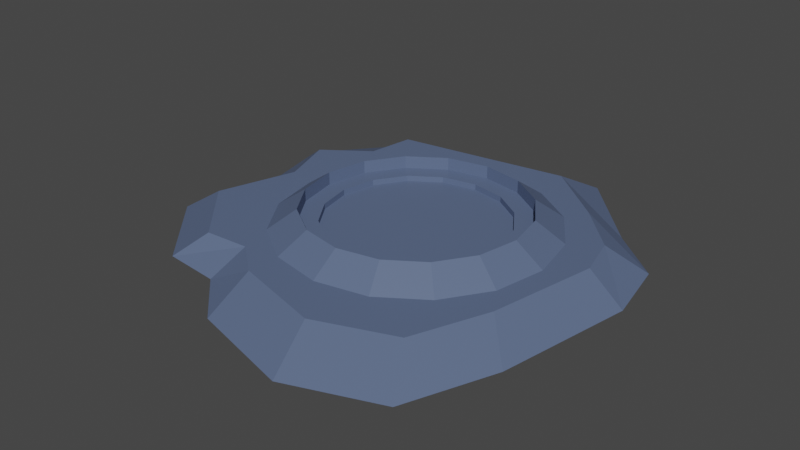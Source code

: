 # Source: BubbleGenerator1.blend  (saved by Blender 2.92.15; exported with 4.5.12 LTS)
import bpy
from mathutils import Matrix  # noqa: F401  (used for matrix-valued properties, if any)

bpy.ops.wm.read_factory_settings(use_empty=True)
scene = bpy.context.scene
scene.name = 'Scene'

# ---- collections
col_collection = bpy.data.collections.new('Collection'); scene.collection.children.link(col_collection)
col_bubblegenerator1 = bpy.data.collections.new('BubbleGenerator1'); col_collection.children.link(col_bubblegenerator1)

# ---- materials (node trees are filled in below, after node groups)
mat_material_009 = bpy.data.materials.new('Material.009')
mat_material_009.use_transparent_shadow = False

# ---- material node trees
mat_material_009.use_nodes = True; mat_material_009.node_tree.nodes.clear()
_N = mat_material_009.node_tree.nodes; _L = mat_material_009.node_tree.links
n0 = _N.new('ShaderNodeBsdfPrincipled'); n0.name = 'Principled BSDF'; n0.location = (10, 300)
n0.distribution = 'GGX'
n0.subsurface_method = 'BURLEY'
n0.inputs[0].default_value = (0.1022, 0.1413, 0.2462, 1.0)
n0.inputs[3].default_value = 1.45
n0.inputs[27].default_value = (0.0, 0.0, 0.0, 1.0)
n0.inputs[28].default_value = 1.0
n1 = _N.new('ShaderNodeOutputMaterial'); n1.name = 'Material Output'; n1.location = (300, 300)
_L.new(n0.outputs[0], n1.inputs[0])
n1.is_active_output = True

# ---- world
world_world = bpy.data.worlds.new('World'); scene.world = world_world
world_world.use_nodes = True; world_world.node_tree.nodes.clear()
_N = world_world.node_tree.nodes; _L = world_world.node_tree.links
n0 = _N.new('ShaderNodeOutputWorld'); n0.name = 'World Output'; n0.location = (300, 300)
n1 = _N.new('ShaderNodeBackground'); n1.name = 'Background'; n1.location = (10, 300)
n1.inputs[0].default_value = (0.05088, 0.05088, 0.05088, 1.0)
_L.new(n1.outputs[0], n0.inputs[0])
n0.is_active_output = True
world_world.color = (0.05088, 0.05088, 0.05088)
world_world.use_sun_shadow = False
world_world.sun_shadow_jitter_overblur = 0.0

# ---- meshes
me_plane_002 = bpy.data.meshes.new('Plane.002')
me_plane_002.from_pydata([(-0.313, -0.05063, 0.3238), (0.3172, -0.05063, 0.4203), (-0.4155, -0.05063, -0.2508), (0.3069, -0.05063, -0.2886), (-0.4424, -0.05063, -0.1801), (-0.4099, -0.05063, -0.02877), (-0.4562, -0.05063, 0.1649), (-0.1911, -0.05063, 0.3363), (-0.09215, -0.05063, 0.431), (0.1277, -0.05063, 0.4901), (0.3916, -0.05063, 0.2363), (0.4449, -0.05063, -0.05011), (0.4169, -0.05063, -0.1953), (0.1507, -0.05063, -0.4577), (-0.04746, -0.05063, -0.4403), (-0.2852, -0.05063, -0.4074), (-0.2626, -0.05063, 0.2027), (-0.1149, -0.05063, 0.248), (0.1521, -0.05063, 0.3988), (-0.2558, -0.05063, -0.06654), (-0.07973, -0.05063, 0.07641), (0.1898, -0.05063, -0.0479), (-0.2702, -0.05063, -0.2245), (-0.01258, -0.05063, -0.2392), (0.1779, -0.05063, -0.2875), (-0.2558, 0.001148, 0.2786), (0.2579, 0.001148, 0.3224), (-0.2702, 0.001148, -0.2103), (0.2491, 0.001148, -0.2518), (-0.3666, 0.001148, -0.141), (-0.3255, 0.001148, -0.02154), (-0.3778, 0.001148, 0.1433), (-0.1613, 0.001148, 0.2731), (-0.09054, 0.001148, 0.3309), (0.09662, 0.001148, 0.3818), (0.3212, 0.001148, 0.1657), (0.3666, 0.001148, -0.06193), (0.3428, 0.001148, -0.1539), (0.1162, 0.001148, -0.3625), (-0.0525, 0.001148, -0.3383), (-0.2548, 0.001148, -0.3103), (-0.2222, 0.001148, 0.1755), (-0.1099, 0.001148, 0.1919), (0.1174, 0.001148, 0.2118), (-0.1468, 0.001148, -0.05368), (-0.07997, 0.001148, 0.07741), (0.1494, 0.001148, -0.06005), (-0.1682, 0.001148, -0.1987), (-0.02281, 0.001148, -0.1912), (0.1393, 0.001148, -0.2329), (0.02151, 0.0007373, -0.288), (0.02151, 0.04184, -0.2288), (0.1311, 0.0007373, -0.2662), (0.1085, 0.04184, -0.2115), (0.224, 0.0007373, -0.2041), (0.1822, 0.04184, -0.1623), (0.2861, 0.0007373, -0.1112), (0.2315, 0.04184, -0.08856), (0.3079, 0.0007373, -0.001602), (0.2488, 0.04184, -0.001602), (0.2861, 0.0007373, 0.108), (0.2315, 0.04184, 0.08536), (0.224, 0.0007373, 0.2009), (0.1822, 0.04184, 0.1591), (0.1311, 0.0007373, 0.263), (0.1085, 0.04184, 0.2083), (0.02151, 0.0007373, 0.2848), (0.02151, 0.04184, 0.2256), (-0.08807, 0.0007373, 0.263), (-0.06545, 0.04184, 0.2083), (-0.181, 0.0007373, 0.2009), (-0.1392, 0.04184, 0.1591), (-0.243, 0.0007373, 0.108), (-0.1884, 0.04184, 0.08536), (-0.2648, 0.0007373, -0.001602), (-0.2057, 0.04184, -0.001602), (-0.243, 0.0007373, -0.1112), (-0.1884, 0.04184, -0.08856), (-0.181, 0.0007373, -0.2041), (-0.1392, 0.04184, -0.1623), (-0.08807, 0.0007373, -0.2662), (-0.06545, 0.04184, -0.2115), (0.09333, 0.01553, -0.175), (0.02151, 0.01553, -0.1893), (0.1542, 0.01553, -0.1343), (0.1949, 0.01553, -0.07342), (0.2092, 0.01553, -0.001602), (0.1949, 0.01553, 0.07022), (0.1542, 0.01553, 0.1311), (0.09333, 0.01553, 0.1718), (0.02151, 0.01553, 0.1861), (-0.0503, 0.01553, 0.1718), (-0.1112, 0.01553, 0.1311), (-0.1519, 0.01553, 0.07022), (-0.1662, 0.01553, -0.001602), (-0.1519, 0.01553, -0.07342), (-0.1112, 0.01553, -0.1343), (-0.0503, 0.01553, -0.175), (0.1085, 0.01553, -0.2115), (0.02151, 0.01553, -0.2288), (0.1822, 0.01553, -0.1623), (0.2315, 0.01553, -0.08856), (0.2488, 0.01553, -0.001602), (0.2315, 0.01553, 0.08536), (0.1822, 0.01553, 0.1591), (0.1085, 0.01553, 0.2083), (0.02151, 0.01553, 0.2256), (-0.06545, 0.01553, 0.2083), (-0.1392, 0.01553, 0.1591), (-0.1884, 0.01553, 0.08536), (-0.2057, 0.01553, -0.001602), (-0.1884, 0.01553, -0.08856), (-0.1392, 0.01553, -0.1623), (-0.06545, 0.01553, -0.2115), (0.09333, 0.003675, -0.175), (0.02151, 0.003675, -0.1893), (0.1542, 0.003675, -0.1343), (0.1949, 0.003675, -0.07342), (0.2092, 0.003675, -0.001602), (0.1949, 0.003675, 0.07022), (0.1542, 0.003675, 0.1311), (0.09333, 0.003675, 0.1718), (0.02151, 0.003675, 0.1861), (-0.0503, 0.003675, 0.1718), (-0.1112, 0.003675, 0.1311), (-0.1519, 0.003675, 0.07022), (-0.1662, 0.003675, -0.001602), (-0.1519, 0.003675, -0.07342), (-0.1112, 0.003675, -0.1343), (-0.0503, 0.003675, -0.175)], [], [(16, 19, 20, 17), (17, 20, 21, 18), (19, 22, 23, 20), (20, 23, 24, 21), (0, 6, 16, 7), (7, 16, 17, 8), (8, 17, 18, 9), (9, 18, 10, 1), (18, 21, 11, 10), (21, 24, 12, 11), (24, 13, 3, 12), (23, 14, 13, 24), (22, 15, 14, 23), (4, 2, 15, 22), (5, 4, 22, 19), (6, 5, 19, 16), (41, 42, 45, 44), (42, 43, 46, 45), (44, 45, 48, 47), (45, 46, 49, 48), (25, 32, 41, 31), (32, 33, 42, 41), (33, 34, 43, 42), (34, 26, 35, 43), (43, 35, 36, 46), (46, 36, 37, 49), (49, 37, 28, 38), (48, 49, 38, 39), (47, 48, 39, 40), (29, 47, 40, 27), (30, 44, 47, 29), (31, 41, 44, 30), (0, 7, 32, 25), (3, 13, 38, 28), (7, 8, 33, 32), (13, 14, 39, 38), (8, 9, 34, 33), (14, 15, 40, 39), (9, 1, 26, 34), (2, 4, 29, 27), (15, 2, 27, 40), (1, 10, 35, 26), (4, 5, 30, 29), (10, 11, 36, 35), (5, 6, 31, 30), (11, 12, 37, 36), (6, 0, 25, 31), (12, 3, 28, 37), (50, 51, 53, 52), (52, 53, 55, 54), (54, 55, 57, 56), (56, 57, 59, 58), (58, 59, 61, 60), (60, 61, 63, 62), (62, 63, 65, 64), (64, 65, 67, 66), (66, 67, 69, 68), (68, 69, 71, 70), (70, 71, 73, 72), (72, 73, 75, 74), (74, 75, 77, 76), (76, 77, 79, 78), (63, 61, 103, 104), (78, 79, 81, 80), (80, 81, 51, 50), (50, 52, 54, 56, 58, 60, 62, 64, 66, 68, 70, 72, 74, 76, 78, 80), (96, 95, 127, 128), (73, 71, 108, 109), (51, 81, 113, 99), (59, 57, 101, 102), (69, 67, 106, 107), (79, 77, 111, 112), (55, 53, 98, 100), (65, 63, 104, 105), (75, 73, 109, 110), (61, 59, 102, 103), (71, 69, 107, 108), (81, 79, 112, 113), (57, 55, 100, 101), (67, 65, 105, 106), (53, 51, 99, 98), (77, 75, 110, 111), (83, 82, 98, 99), (82, 84, 100, 98), (84, 85, 101, 100), (85, 86, 102, 101), (86, 87, 103, 102), (87, 88, 104, 103), (88, 89, 105, 104), (89, 90, 106, 105), (90, 91, 107, 106), (91, 92, 108, 107), (92, 93, 109, 108), (93, 94, 110, 109), (94, 95, 111, 110), (95, 96, 112, 111), (96, 97, 113, 112), (97, 83, 99, 113), (114, 115, 129, 128, 127, 126, 125, 124, 123, 122, 121, 120, 119, 118, 117, 116), (89, 88, 120, 121), (97, 96, 128, 129), (90, 89, 121, 122), (82, 83, 115, 114), (83, 97, 129, 115), (91, 90, 122, 123), (84, 82, 114, 116), (92, 91, 123, 124), (85, 84, 116, 117), (93, 92, 124, 125), (86, 85, 117, 118), (94, 93, 125, 126), (87, 86, 118, 119), (95, 94, 126, 127), (88, 87, 119, 120)])
_uv = me_plane_002.uv_layers.new(name='UVMap')
_uv.uv.foreach_set('vector', [0.25, 0.25, 0.25, 0.5, 0.5, 0.5, 0.5, 0.25, 0.5, 0.25, 0.5, 0.5, 0.75, 0.5, 0.75, 0.25, 0.25, 0.5, 0.25, 0.75, 0.5, 0.75, 0.5, 0.5, 0.5, 0.5, 0.5, 0.75, 0.75, 0.75, 0.75, 0.5, 0.0, 0.0, 0.0, 0.25, 0.25, 0.25, 0.25, 0.0, 0.25, 0.0, 0.25, 0.25, 0.5, 0.25, 0.5, 0.0, 0.5, 0.0, 0.5, 0.25, 0.75, 0.25, 0.75, 0.0, 0.75, 0.0, 0.75, 0.25, 1.0, 0.25, 1.0, 0.0, 0.75, 0.25, 0.75, 0.5, 1.0, 0.5, 1.0, 0.25, 0.75, 0.5, 0.75, 0.75, 1.0, 0.75, 1.0, 0.5, 0.75, 0.75, 0.75, 1.0, 1.0, 1.0, 1.0, 0.75, 0.5, 0.75, 0.5, 1.0, 0.75, 1.0, 0.75, 0.75, 0.25, 0.75, 0.25, 1.0, 0.5, 1.0, 0.5, 0.75, 0.0, 0.75, 0.0, 1.0, 0.25, 1.0, 0.25, 0.75, 0.0, 0.5, 0.0, 0.75, 0.25, 0.75, 0.25, 0.5, 0.0, 0.25, 0.0, 0.5, 0.25, 0.5, 0.25, 0.25, 0.25, 0.25, 0.5, 0.25, 0.5, 0.5, 0.25, 0.5, 0.5, 0.25, 0.75, 0.25, 0.75, 0.5, 0.5, 0.5, 0.25, 0.5, 0.5, 0.5, 0.5, 0.75, 0.25, 0.75, 0.5, 0.5, 0.75, 0.5, 0.75, 0.75, 0.5, 0.75, 0.0, 0.0, 0.25, 0.0, 0.25, 0.25, 0.0, 0.25, 0.25, 0.0, 0.5, 0.0, 0.5, 0.25, 0.25, 0.25, 0.5, 0.0, 0.75, 0.0, 0.75, 0.25, 0.5, 0.25, 0.75, 0.0, 1.0, 0.0, 1.0, 0.25, 0.75, 0.25, 0.75, 0.25, 1.0, 0.25, 1.0, 0.5, 0.75, 0.5, 0.75, 0.5, 1.0, 0.5, 1.0, 0.75, 0.75, 0.75, 0.75, 0.75, 1.0, 0.75, 1.0, 1.0, 0.75, 1.0, 0.5, 0.75, 0.75, 0.75, 0.75, 1.0, 0.5, 1.0, 0.25, 0.75, 0.5, 0.75, 0.5, 1.0, 0.25, 1.0, 0.0, 0.75, 0.25, 0.75, 0.25, 1.0, 0.0, 1.0, 0.0, 0.5, 0.25, 0.5, 0.25, 0.75, 0.0, 0.75, 0.0, 0.25, 0.25, 0.25, 0.25, 0.5, 0.0, 0.5, 0.0, 0.0, 0.25, 0.0, 0.25, 0.0, 0.0, 0.0, 1.0, 1.0, 0.75, 1.0, 0.75, 1.0, 1.0, 1.0, 0.25, 0.0, 0.5, 0.0, 0.5, 0.0, 0.25, 0.0, 0.75, 1.0, 0.5, 1.0, 0.5, 1.0, 0.75, 1.0, 0.5, 0.0, 0.75, 0.0, 0.75, 0.0, 0.5, 0.0, 0.5, 1.0, 0.25, 1.0, 0.25, 1.0, 0.5, 1.0, 0.75, 0.0, 1.0, 0.0, 1.0, 0.0, 0.75, 0.0, 0.0, 1.0, 0.0, 0.75, 0.0, 0.75, 0.0, 1.0, 0.25, 1.0, 0.0, 1.0, 0.0, 1.0, 0.25, 1.0, 1.0, 0.0, 1.0, 0.25, 1.0, 0.25, 1.0, 0.0, 0.0, 0.75, 0.0, 0.5, 0.0, 0.5, 0.0, 0.75, 1.0, 0.25, 1.0, 0.5, 1.0, 0.5, 1.0, 0.25, 0.0, 0.5, 0.0, 0.25, 0.0, 0.25, 0.0, 0.5, 1.0, 0.5, 1.0, 0.75, 1.0, 0.75, 1.0, 0.5, 0.0, 0.25, 0.0, 0.0, 0.0, 0.0, 0.0, 0.25, 1.0, 0.75, 1.0, 1.0, 1.0, 1.0, 1.0, 0.75, 1.0, 0.5, 1.0, 1.0, 0.9375, 1.0, 0.9375, 0.5, 0.9375, 0.5, 0.9375, 1.0, 0.875, 1.0, 0.875, 0.5, 0.875, 0.5, 0.875, 1.0, 0.8125, 1.0, 0.8125, 0.5, 0.8125, 0.5, 0.8125, 1.0, 0.75, 1.0, 0.75, 0.5, 0.75, 0.5, 0.75, 1.0, 0.6875, 1.0, 0.6875, 0.5, 0.6875, 0.5, 0.6875, 1.0, 0.625, 1.0, 0.625, 0.5, 0.625, 0.5, 0.625, 1.0, 0.5625, 1.0, 0.5625, 0.5, 0.5625, 0.5, 0.5625, 1.0, 0.5, 1.0, 0.5, 0.5, 0.5, 0.5, 0.5, 1.0, 0.4375, 1.0, 0.4375, 0.5, 0.4375, 0.5, 0.4375, 1.0, 0.375, 1.0, 0.375, 0.5, 0.375, 0.5, 0.375, 1.0, 0.3125, 1.0, 0.3125, 0.5, 0.3125, 0.5, 0.3125, 1.0, 0.25, 1.0, 0.25, 0.5, 0.25, 0.5, 0.25, 1.0, 0.1875, 1.0, 0.1875, 0.5, 0.1875, 0.5, 0.1875, 1.0, 0.125, 1.0, 0.125, 0.5, 0.625, 1.0, 0.6875, 1.0, 0.6875, 1.0, 0.625, 1.0, 0.125, 0.5, 0.125, 1.0, 0.0625, 1.0, 0.0625, 0.5, 0.0625, 0.5, 0.0625, 1.0, 0.0, 1.0, 0.0, 0.5, 0.75, 0.49, 0.8418, 0.4717, 0.9197, 0.4197, 0.9717, 0.3418, 0.99, 0.25, 0.9717, 0.1582, 0.9197, 0.08029, 0.8418, 0.02827, 0.75, 0.01, 0.6582, 0.02827, 0.5803, 0.08029, 0.5283, 0.1582, 0.51, 0.25, 0.5283, 0.3418, 0.5803, 0.4197, 0.6582, 0.4717, 0.1098, 0.3902, 0.06688, 0.3259, 0.06688, 0.3259, 0.1098, 0.3902, 0.3125, 1.0, 0.375, 1.0, 0.375, 1.0, 0.3125, 1.0, 0.0, 1.0, 0.0625, 1.0, 0.0625, 1.0, 0.0, 1.0, 0.75, 1.0, 0.8125, 1.0, 0.8125, 1.0, 0.75, 1.0, 0.4375, 1.0, 0.5, 1.0, 0.5, 1.0, 0.4375, 1.0, 0.125, 1.0, 0.1875, 1.0, 0.1875, 1.0, 0.125, 1.0, 0.875, 1.0, 0.9375, 1.0, 0.9375, 1.0, 0.875, 1.0, 0.5625, 1.0, 0.625, 1.0, 0.625, 1.0, 0.5625, 1.0, 0.25, 1.0, 0.3125, 1.0, 0.3125, 1.0, 0.25, 1.0, 0.6875, 1.0, 0.75, 1.0, 0.75, 1.0, 0.6875, 1.0, 0.375, 1.0, 0.4375, 1.0, 0.4375, 1.0, 0.375, 1.0, 0.0625, 1.0, 0.125, 1.0, 0.125, 1.0, 0.0625, 1.0, 0.8125, 1.0, 0.875, 1.0, 0.875, 1.0, 0.8125, 1.0, 0.5, 1.0, 0.5625, 1.0, 0.5625, 1.0, 0.5, 1.0, 0.9375, 1.0, 1.0, 1.0, 1.0, 1.0, 0.9375, 1.0, 0.1875, 1.0, 0.25, 1.0, 0.25, 1.0, 0.1875, 1.0, 0.25, 0.4482, 0.3259, 0.4331, 0.3418, 0.4717, 0.25, 0.49, 0.3259, 0.4331, 0.3902, 0.3902, 0.4197, 0.4197, 0.3418, 0.4717, 0.3902, 0.3902, 0.4331, 0.3259, 0.4717, 0.3418, 0.4197, 0.4197, 0.4331, 0.3259, 0.4482, 0.25, 0.49, 0.25, 0.4717, 0.3418, 0.4482, 0.25, 0.4331, 0.1741, 0.4717, 0.1582, 0.49, 0.25, 0.4331, 0.1741, 0.3902, 0.1098, 0.4197, 0.08029, 0.4717, 0.1582, 0.3902, 0.1098, 0.3259, 0.06688, 0.3418, 0.02827, 0.4197, 0.08029, 0.3259, 0.06688, 0.25, 0.05179, 0.25, 0.01, 0.3418, 0.02827, 0.25, 0.05179, 0.1741, 0.06688, 0.1582, 0.02827, 0.25, 0.01, 0.1741, 0.06688, 0.1098, 0.1098, 0.08029, 0.08029, 0.1582, 0.02827, 0.1098, 0.1098, 0.06688, 0.1741, 0.02827, 0.1582, 0.08029, 0.08029, 0.06688, 0.1741, 0.05179, 0.25, 0.01, 0.25, 0.02827, 0.1582, 0.05179, 0.25, 0.06688, 0.3259, 0.02827, 0.3418, 0.01, 0.25, 0.06688, 0.3259, 0.1098, 0.3902, 0.08029, 0.4197, 0.02827, 0.3418, 0.1098, 0.3902, 0.1741, 0.4331, 0.1582, 0.4717, 0.08029, 0.4197, 0.1741, 0.4331, 0.25, 0.4482, 0.25, 0.49, 0.1582, 0.4717, 0.3259, 0.4331, 0.25, 0.4482, 0.1741, 0.4331, 0.1098, 0.3902, 0.06688, 0.3259, 0.05179, 0.25, 0.06688, 0.1741, 0.1098, 0.1098, 0.1741, 0.06688, 0.25, 0.05179, 0.3259, 0.06688, 0.3902, 0.1098, 0.4331, 0.1741, 0.4482, 0.25, 0.4331, 0.3259, 0.3902, 0.3902, 0.3259, 0.06688, 0.3902, 0.1098, 0.3902, 0.1098, 0.3259, 0.06688, 0.1741, 0.4331, 0.1098, 0.3902, 0.1098, 0.3902, 0.1741, 0.4331, 0.25, 0.05179, 0.3259, 0.06688, 0.3259, 0.06688, 0.25, 0.05179, 0.3259, 0.4331, 0.25, 0.4482, 0.25, 0.4482, 0.3259, 0.4331, 0.25, 0.4482, 0.1741, 0.4331, 0.1741, 0.4331, 0.25, 0.4482, 0.1741, 0.06688, 0.25, 0.05179, 0.25, 0.05179, 0.1741, 0.06688, 0.3902, 0.3902, 0.3259, 0.4331, 0.3259, 0.4331, 0.3902, 0.3902, 0.1098, 0.1098, 0.1741, 0.06688, 0.1741, 0.06688, 0.1098, 0.1098, 0.4331, 0.3259, 0.3902, 0.3902, 0.3902, 0.3902, 0.4331, 0.3259, 0.06688, 0.1741, 0.1098, 0.1098, 0.1098, 0.1098, 0.06688, 0.1741, 0.4482, 0.25, 0.4331, 0.3259, 0.4331, 0.3259, 0.4482, 0.25, 0.05179, 0.25, 0.06688, 0.1741, 0.06688, 0.1741, 0.05179, 0.25, 0.4331, 0.1741, 0.4482, 0.25, 0.4482, 0.25, 0.4331, 0.1741, 0.06688, 0.3259, 0.05179, 0.25, 0.05179, 0.25, 0.06688, 0.3259, 0.3902, 0.1098, 0.4331, 0.1741, 0.4331, 0.1741, 0.3902, 0.1098])
me_plane_002.materials.append(mat_material_009)
me_plane_002.use_remesh_fix_poles = True
me_plane_002.use_remesh_preserve_attributes = False
me_plane_002.use_mirror_vertex_groups = False
me_plane_002.update()

# ---- objects
ob_bubblegenerator1 = bpy.data.objects.new('BubbleGenerator1', me_plane_002)

# ---- transforms, parenting, visibility, modifiers, constraints
ob_bubblegenerator1.location = (0.0, 0.0, 0.0)
ob_bubblegenerator1.rotation_euler = (1.571, -0.0, 0.0)
ob_bubblegenerator1.lineart.crease_threshold = 0.0

# ---- collection membership
col_bubblegenerator1.objects.link(ob_bubblegenerator1)

# ---- scene / render settings (as saved in the file)
scene.frame_start = 1; scene.frame_end = 250; scene.frame_set(1)
scene.render.engine = 'BLENDER_EEVEE_NEXT'
scene.cycles.use_denoising = False
scene.cycles.samples = 128
scene.cycles.sampling_pattern = 'TABULATED_SOBOL'
scene.cycles.use_adaptive_sampling = False
scene.cycles.use_light_tree = False
scene.view_settings.view_transform = 'Filmic'
bpy.context.view_layer.update()

# ---- added for rendering (the .blend has no active camera and no usable light): camera, sun
cam_auto = bpy.data.cameras.new('AutoCamera')
cam_auto.lens = 50.0
cam_auto.sensor_width = 36.0
cam_auto.clip_end = 1000.0
ob_auto_camera = bpy.data.objects.new('AutoCamera', cam_auto)
scene.collection.objects.link(ob_auto_camera)
ob_auto_camera.location = (1.20741, -1.47189, 0.966057)
ob_auto_camera.rotation_euler = (1.09748, -7.21219e-08, 0.694738)
scene.camera = ob_auto_camera
light_auto_sun = bpy.data.lights.new('AutoSun', 'SUN')
light_auto_sun.energy = 3.0
light_auto_sun.angle = 0.0523599
ob_auto_sun = bpy.data.objects.new('AutoSun', light_auto_sun)
scene.collection.objects.link(ob_auto_sun)
ob_auto_sun.rotation_euler = (0.872665, 0.174533, 0.523599)
bpy.context.view_layer.update()
